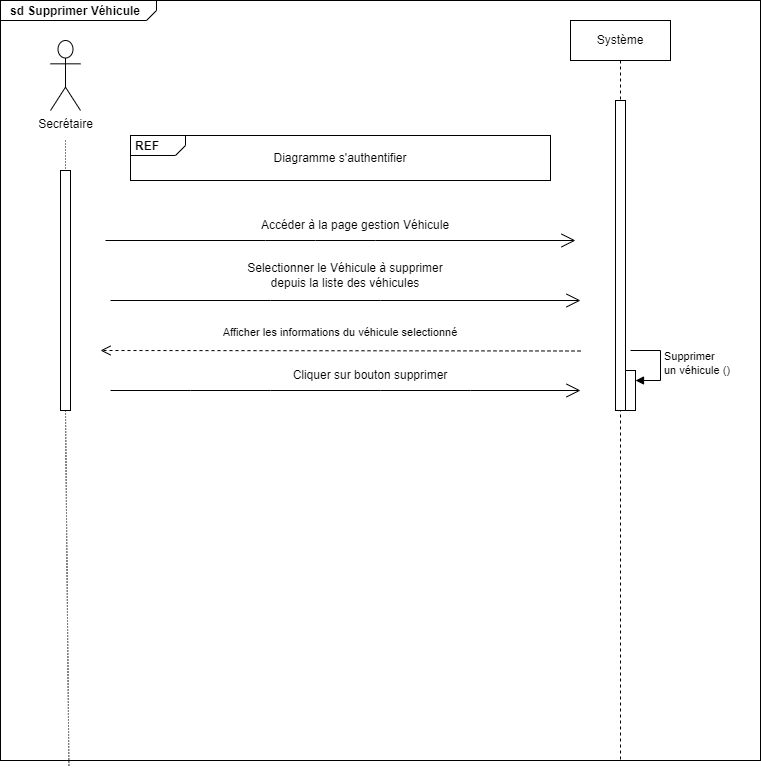

The diagram above was exported from draw.io. Its source (the exported page's mxGraphModel, read from the mxfile embedded in the PNG):
<mxGraphModel dx="1431" dy="1374" grid="1" gridSize="10" guides="1" tooltips="1" connect="1" arrows="1" fold="1" page="1" pageScale="1" pageWidth="850" pageHeight="1100" math="0" shadow="0">
  <root>
    <mxCell id="0" />
    <mxCell id="1" parent="0" />
    <mxCell id="JJxVMYK1_M4ANEbQjyfr-21" value="&lt;p style=&quot;margin:0px;margin-top:4px;margin-left:10px;text-align:left;&quot;&gt;&lt;b&gt;sd Supprimer Véhicule&lt;/b&gt;&lt;/p&gt;" style="html=1;shape=mxgraph.sysml.package;labelX=156.89;html=1;overflow=fill;strokeWidth=1;recursiveResize=0;" parent="1" vertex="1">
      <mxGeometry x="-840" y="-20" width="760" height="760" as="geometry" />
    </mxCell>
    <mxCell id="JJxVMYK1_M4ANEbQjyfr-1" value="Secrétaire&lt;br&gt;" style="shape=umlActor;verticalLabelPosition=bottom;verticalAlign=top;html=1;outlineConnect=0;" parent="JJxVMYK1_M4ANEbQjyfr-21" vertex="1">
      <mxGeometry x="50" y="40" width="30" height="70" as="geometry" />
    </mxCell>
    <mxCell id="aM9ryv3xv72pqoxQDRHE-5" value="Système&lt;br&gt;" style="shape=umlLifeline;perimeter=lifelinePerimeter;whiteSpace=wrap;html=1;container=0;dropTarget=0;collapsible=0;recursiveResize=0;outlineConnect=0;portConstraint=eastwest;newEdgeStyle={&quot;edgeStyle&quot;:&quot;elbowEdgeStyle&quot;,&quot;elbow&quot;:&quot;vertical&quot;,&quot;curved&quot;:0,&quot;rounded&quot;:0};" parent="JJxVMYK1_M4ANEbQjyfr-21" vertex="1">
      <mxGeometry x="570" y="20" width="100" height="740" as="geometry" />
    </mxCell>
    <mxCell id="aM9ryv3xv72pqoxQDRHE-6" value="" style="html=1;points=[];perimeter=orthogonalPerimeter;outlineConnect=0;targetShapes=umlLifeline;portConstraint=eastwest;newEdgeStyle={&quot;edgeStyle&quot;:&quot;elbowEdgeStyle&quot;,&quot;elbow&quot;:&quot;vertical&quot;,&quot;curved&quot;:0,&quot;rounded&quot;:0};" parent="aM9ryv3xv72pqoxQDRHE-5" vertex="1">
      <mxGeometry x="45" y="80" width="10" height="310" as="geometry" />
    </mxCell>
    <mxCell id="blW8z2-uSETgaS1ceUKB-54" value="" style="html=1;points=[];perimeter=orthogonalPerimeter;outlineConnect=0;targetShapes=umlLifeline;portConstraint=eastwest;newEdgeStyle={&quot;edgeStyle&quot;:&quot;elbowEdgeStyle&quot;,&quot;elbow&quot;:&quot;vertical&quot;,&quot;curved&quot;:0,&quot;rounded&quot;:0};" parent="aM9ryv3xv72pqoxQDRHE-5" vertex="1">
      <mxGeometry x="55" y="350" width="10" height="40" as="geometry" />
    </mxCell>
    <mxCell id="blW8z2-uSETgaS1ceUKB-55" value="Supprimer &lt;br&gt;un véhicule ()" style="html=1;align=left;spacingLeft=2;endArrow=block;rounded=0;edgeStyle=orthogonalEdgeStyle;curved=0;rounded=0;" parent="aM9ryv3xv72pqoxQDRHE-5" target="blW8z2-uSETgaS1ceUKB-54" edge="1">
      <mxGeometry relative="1" as="geometry">
        <mxPoint x="60" y="330" as="sourcePoint" />
        <Array as="points">
          <mxPoint x="90" y="360" />
        </Array>
      </mxGeometry>
    </mxCell>
    <mxCell id="blW8z2-uSETgaS1ceUKB-14" value="" style="html=1;points=[];perimeter=orthogonalPerimeter;outlineConnect=0;targetShapes=umlLifeline;portConstraint=eastwest;newEdgeStyle={&quot;edgeStyle&quot;:&quot;elbowEdgeStyle&quot;,&quot;elbow&quot;:&quot;vertical&quot;,&quot;curved&quot;:0,&quot;rounded&quot;:0};" parent="JJxVMYK1_M4ANEbQjyfr-21" vertex="1">
      <mxGeometry x="60" y="170" width="10" height="240" as="geometry" />
    </mxCell>
    <mxCell id="blW8z2-uSETgaS1ceUKB-12" value="" style="endArrow=none;html=1;rounded=0;dashed=1;dashPattern=1 2;" parent="JJxVMYK1_M4ANEbQjyfr-21" target="blW8z2-uSETgaS1ceUKB-14" edge="1">
      <mxGeometry relative="1" as="geometry">
        <mxPoint x="65" y="140" as="sourcePoint" />
        <mxPoint x="80" y="760" as="targetPoint" />
      </mxGeometry>
    </mxCell>
    <mxCell id="blW8z2-uSETgaS1ceUKB-13" value="" style="resizable=0;html=1;align=right;verticalAlign=bottom;" parent="blW8z2-uSETgaS1ceUKB-12" connectable="0" vertex="1">
      <mxGeometry x="1" relative="1" as="geometry" />
    </mxCell>
    <mxCell id="blW8z2-uSETgaS1ceUKB-15" value="&lt;p style=&quot;margin:0px;margin-top:4px;margin-left:5px;text-align:left;&quot;&gt;&lt;b&gt;REF&lt;/b&gt;&lt;/p&gt;" style="html=1;shape=mxgraph.sysml.package;overflow=fill;labelX=55.23;align=left;spacingLeft=5;verticalAlign=top;spacingTop=-3;" parent="JJxVMYK1_M4ANEbQjyfr-21" vertex="1">
      <mxGeometry x="130" y="135" width="420" height="45" as="geometry" />
    </mxCell>
    <mxCell id="blW8z2-uSETgaS1ceUKB-16" value="Diagramme s'authentifier" style="text;html=1;strokeColor=none;fillColor=none;align=center;verticalAlign=middle;whiteSpace=wrap;rounded=0;" parent="JJxVMYK1_M4ANEbQjyfr-21" vertex="1">
      <mxGeometry x="240" y="142.5" width="200" height="30" as="geometry" />
    </mxCell>
    <mxCell id="blW8z2-uSETgaS1ceUKB-49" value="" style="endArrow=open;endFill=1;endSize=12;html=1;rounded=0;" parent="JJxVMYK1_M4ANEbQjyfr-21" edge="1">
      <mxGeometry width="160" relative="1" as="geometry">
        <mxPoint x="105" y="240" as="sourcePoint" />
        <mxPoint x="575" y="240" as="targetPoint" />
        <Array as="points">
          <mxPoint x="265" y="240" />
          <mxPoint x="315" y="240" />
          <mxPoint x="375" y="240" />
        </Array>
      </mxGeometry>
    </mxCell>
    <mxCell id="blW8z2-uSETgaS1ceUKB-50" value="Accéder à la page gestion Véhicule" style="text;html=1;strokeColor=none;fillColor=none;align=center;verticalAlign=middle;whiteSpace=wrap;rounded=0;" parent="JJxVMYK1_M4ANEbQjyfr-21" vertex="1">
      <mxGeometry x="250" y="210" width="210" height="30" as="geometry" />
    </mxCell>
    <mxCell id="blW8z2-uSETgaS1ceUKB-58" value="" style="endArrow=open;endFill=1;endSize=12;html=1;rounded=0;" parent="JJxVMYK1_M4ANEbQjyfr-21" edge="1">
      <mxGeometry width="160" relative="1" as="geometry">
        <mxPoint x="110" y="300" as="sourcePoint" />
        <mxPoint x="580" y="300" as="targetPoint" />
        <Array as="points">
          <mxPoint x="270" y="300" />
          <mxPoint x="380" y="300" />
        </Array>
      </mxGeometry>
    </mxCell>
    <mxCell id="blW8z2-uSETgaS1ceUKB-59" value="Selectionner le Véhicule à supprimer&lt;br&gt;depuis la liste des véhicules" style="text;html=1;strokeColor=none;fillColor=none;align=center;verticalAlign=middle;whiteSpace=wrap;rounded=0;" parent="JJxVMYK1_M4ANEbQjyfr-21" vertex="1">
      <mxGeometry x="240" y="260" width="210" height="30" as="geometry" />
    </mxCell>
    <mxCell id="MoYTu8EltsjEwAtXGTOE-1" value="Afficher les informations du véhicule selectionné&amp;nbsp;" style="html=1;verticalAlign=bottom;endArrow=open;dashed=1;endSize=8;edgeStyle=elbowEdgeStyle;elbow=vertical;curved=0;rounded=0;" parent="JJxVMYK1_M4ANEbQjyfr-21" edge="1">
      <mxGeometry x="-0.001" y="-9" relative="1" as="geometry">
        <mxPoint x="580" y="350.5" as="sourcePoint" />
        <mxPoint x="100" y="350" as="targetPoint" />
        <Array as="points">
          <mxPoint x="350" y="350" />
        </Array>
        <mxPoint as="offset" />
      </mxGeometry>
    </mxCell>
    <mxCell id="MoYTu8EltsjEwAtXGTOE-2" value="" style="endArrow=open;endFill=1;endSize=12;html=1;rounded=0;" parent="JJxVMYK1_M4ANEbQjyfr-21" edge="1">
      <mxGeometry width="160" relative="1" as="geometry">
        <mxPoint x="110" y="390" as="sourcePoint" />
        <mxPoint x="580" y="390" as="targetPoint" />
        <Array as="points">
          <mxPoint x="190" y="390" />
          <mxPoint x="270" y="390" />
          <mxPoint x="380" y="390" />
          <mxPoint x="470" y="390" />
        </Array>
      </mxGeometry>
    </mxCell>
    <mxCell id="MoYTu8EltsjEwAtXGTOE-4" value="Cliquer sur bouton supprimer" style="text;html=1;strokeColor=none;fillColor=none;align=center;verticalAlign=middle;whiteSpace=wrap;rounded=0;" parent="JJxVMYK1_M4ANEbQjyfr-21" vertex="1">
      <mxGeometry x="280" y="360" width="180" height="30" as="geometry" />
    </mxCell>
    <mxCell id="TxvZMwwkPNW5cJcF__H_-1" value="" style="endArrow=none;html=1;rounded=0;dashed=1;dashPattern=1 2;entryX=0.09;entryY=1.007;entryDx=0;entryDy=0;entryPerimeter=0;" edge="1" parent="JJxVMYK1_M4ANEbQjyfr-21" target="JJxVMYK1_M4ANEbQjyfr-21">
      <mxGeometry relative="1" as="geometry">
        <mxPoint x="65" y="410" as="sourcePoint" />
        <mxPoint x="75" y="180" as="targetPoint" />
      </mxGeometry>
    </mxCell>
    <mxCell id="TxvZMwwkPNW5cJcF__H_-2" value="" style="resizable=0;html=1;align=right;verticalAlign=bottom;" connectable="0" vertex="1" parent="TxvZMwwkPNW5cJcF__H_-1">
      <mxGeometry x="1" relative="1" as="geometry" />
    </mxCell>
    <mxCell id="blW8z2-uSETgaS1ceUKB-48" style="edgeStyle=orthogonalEdgeStyle;rounded=0;orthogonalLoop=1;jettySize=auto;html=1;exitX=0.5;exitY=1;exitDx=0;exitDy=0;exitPerimeter=0;" parent="1" source="JJxVMYK1_M4ANEbQjyfr-21" target="JJxVMYK1_M4ANEbQjyfr-21" edge="1">
      <mxGeometry relative="1" as="geometry" />
    </mxCell>
  </root>
</mxGraphModel>